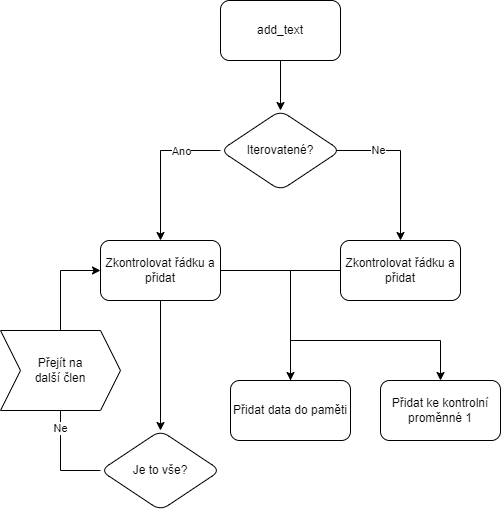

The diagram above was exported from draw.io. Its source (the exported page's mxGraphModel, read from the mxfile embedded in the PNG):
<mxGraphModel dx="1399" dy="738" grid="1" gridSize="10" guides="1" tooltips="1" connect="1" arrows="1" fold="1" page="1" pageScale="1" pageWidth="850" pageHeight="1100" math="0" shadow="0">
  <root>
    <mxCell id="0" />
    <mxCell id="1" parent="0" />
    <mxCell id="b7pT5G6AR9X9ho6n_Ctr-16" style="edgeStyle=orthogonalEdgeStyle;rounded=0;orthogonalLoop=1;jettySize=auto;html=1;entryX=0.5;entryY=0;entryDx=0;entryDy=0;" parent="1" source="b7pT5G6AR9X9ho6n_Ctr-1" target="b7pT5G6AR9X9ho6n_Ctr-15" edge="1">
      <mxGeometry relative="1" as="geometry" />
    </mxCell>
    <mxCell id="b7pT5G6AR9X9ho6n_Ctr-1" value="add_text" style="rounded=1;whiteSpace=wrap;html=1;" parent="1" vertex="1">
      <mxGeometry x="250" y="110" width="120" height="60" as="geometry" />
    </mxCell>
    <mxCell id="b7pT5G6AR9X9ho6n_Ctr-14" value="" style="edgeStyle=orthogonalEdgeStyle;rounded=0;orthogonalLoop=1;jettySize=auto;html=1;" parent="1" source="b7pT5G6AR9X9ho6n_Ctr-3" target="b7pT5G6AR9X9ho6n_Ctr-13" edge="1">
      <mxGeometry relative="1" as="geometry" />
    </mxCell>
    <mxCell id="b7pT5G6AR9X9ho6n_Ctr-21" style="edgeStyle=orthogonalEdgeStyle;rounded=0;orthogonalLoop=1;jettySize=auto;html=1;exitX=1;exitY=0.5;exitDx=0;exitDy=0;entryX=0.5;entryY=0;entryDx=0;entryDy=0;" parent="1" source="b7pT5G6AR9X9ho6n_Ctr-3" edge="1">
      <mxGeometry relative="1" as="geometry">
        <mxPoint x="320" y="520" as="targetPoint" />
      </mxGeometry>
    </mxCell>
    <mxCell id="b7pT5G6AR9X9ho6n_Ctr-3" value="Zkontrolovat řádku a přidat" style="rounded=1;whiteSpace=wrap;html=1;" parent="1" vertex="1">
      <mxGeometry x="130" y="350" width="120" height="60" as="geometry" />
    </mxCell>
    <mxCell id="b7pT5G6AR9X9ho6n_Ctr-20" style="edgeStyle=orthogonalEdgeStyle;rounded=0;orthogonalLoop=1;jettySize=auto;html=1;entryX=0.5;entryY=0;entryDx=0;entryDy=0;" parent="1" source="b7pT5G6AR9X9ho6n_Ctr-4" target="b7pT5G6AR9X9ho6n_Ctr-27" edge="1">
      <mxGeometry relative="1" as="geometry">
        <mxPoint x="320" y="520" as="targetPoint" />
        <Array as="points">
          <mxPoint x="320" y="380" />
        </Array>
      </mxGeometry>
    </mxCell>
    <mxCell id="b7pT5G6AR9X9ho6n_Ctr-4" value="Zkontrolovat řádku a přidat" style="rounded=1;whiteSpace=wrap;html=1;" parent="1" vertex="1">
      <mxGeometry x="370" y="350" width="120" height="60" as="geometry" />
    </mxCell>
    <mxCell id="b7pT5G6AR9X9ho6n_Ctr-5" value="" style="endArrow=classic;html=1;rounded=0;entryX=0.5;entryY=0;entryDx=0;entryDy=0;" parent="1" target="b7pT5G6AR9X9ho6n_Ctr-4" edge="1">
      <mxGeometry width="50" height="50" relative="1" as="geometry">
        <mxPoint x="360" y="260" as="sourcePoint" />
        <mxPoint x="630" y="360" as="targetPoint" />
        <Array as="points">
          <mxPoint x="430" y="260" />
        </Array>
      </mxGeometry>
    </mxCell>
    <mxCell id="b7pT5G6AR9X9ho6n_Ctr-10" value="Ne" style="edgeLabel;html=1;align=center;verticalAlign=middle;resizable=0;points=[];" parent="b7pT5G6AR9X9ho6n_Ctr-5" vertex="1" connectable="0">
      <mxGeometry x="-0.4133" y="1" relative="1" as="geometry">
        <mxPoint as="offset" />
      </mxGeometry>
    </mxCell>
    <mxCell id="b7pT5G6AR9X9ho6n_Ctr-6" value="" style="endArrow=classic;html=1;rounded=0;exitX=0;exitY=0.5;exitDx=0;exitDy=0;entryX=0.5;entryY=0;entryDx=0;entryDy=0;" parent="1" source="b7pT5G6AR9X9ho6n_Ctr-15" target="b7pT5G6AR9X9ho6n_Ctr-3" edge="1">
      <mxGeometry width="50" height="50" relative="1" as="geometry">
        <mxPoint x="250" y="260" as="sourcePoint" />
        <mxPoint x="630" y="360" as="targetPoint" />
        <Array as="points">
          <mxPoint x="190" y="260" />
        </Array>
      </mxGeometry>
    </mxCell>
    <mxCell id="b7pT5G6AR9X9ho6n_Ctr-11" value="Ano&lt;br&gt;" style="edgeLabel;html=1;align=center;verticalAlign=middle;resizable=0;points=[];" parent="b7pT5G6AR9X9ho6n_Ctr-6" vertex="1" connectable="0">
      <mxGeometry x="-0.7867" relative="1" as="geometry">
        <mxPoint x="-24" as="offset" />
      </mxGeometry>
    </mxCell>
    <mxCell id="b7pT5G6AR9X9ho6n_Ctr-17" style="edgeStyle=orthogonalEdgeStyle;rounded=0;orthogonalLoop=1;jettySize=auto;html=1;entryX=0;entryY=0.5;entryDx=0;entryDy=0;" parent="1" source="b7pT5G6AR9X9ho6n_Ctr-13" target="b7pT5G6AR9X9ho6n_Ctr-3" edge="1">
      <mxGeometry relative="1" as="geometry">
        <mxPoint x="80" y="380" as="targetPoint" />
        <Array as="points">
          <mxPoint x="90" y="580" />
          <mxPoint x="90" y="380" />
        </Array>
      </mxGeometry>
    </mxCell>
    <mxCell id="b7pT5G6AR9X9ho6n_Ctr-18" value="Ne" style="edgeLabel;html=1;align=center;verticalAlign=middle;resizable=0;points=[];" parent="b7pT5G6AR9X9ho6n_Ctr-17" vertex="1" connectable="0">
      <mxGeometry x="-0.4091" y="1" relative="1" as="geometry">
        <mxPoint as="offset" />
      </mxGeometry>
    </mxCell>
    <mxCell id="b7pT5G6AR9X9ho6n_Ctr-13" value="Je to vše?" style="rhombus;whiteSpace=wrap;html=1;rounded=1;" parent="1" vertex="1">
      <mxGeometry x="130" y="540" width="120" height="80" as="geometry" />
    </mxCell>
    <mxCell id="b7pT5G6AR9X9ho6n_Ctr-15" value="Iterovatené?" style="rhombus;whiteSpace=wrap;html=1;rounded=1;" parent="1" vertex="1">
      <mxGeometry x="250" y="220" width="120" height="80" as="geometry" />
    </mxCell>
    <mxCell id="b7pT5G6AR9X9ho6n_Ctr-23" value="Přejít na &lt;br&gt;další člen" style="shape=step;perimeter=stepPerimeter;whiteSpace=wrap;html=1;fixedSize=1;" parent="1" vertex="1">
      <mxGeometry x="30" y="440" width="120" height="80" as="geometry" />
    </mxCell>
    <mxCell id="b7pT5G6AR9X9ho6n_Ctr-24" value="" style="endArrow=classic;html=1;rounded=0;entryX=0.5;entryY=0;entryDx=0;entryDy=0;" parent="1" target="b7pT5G6AR9X9ho6n_Ctr-28" edge="1">
      <mxGeometry width="50" height="50" relative="1" as="geometry">
        <mxPoint x="320" y="450" as="sourcePoint" />
        <mxPoint x="400" y="450" as="targetPoint" />
        <Array as="points">
          <mxPoint x="470" y="450" />
        </Array>
      </mxGeometry>
    </mxCell>
    <mxCell id="b7pT5G6AR9X9ho6n_Ctr-27" value="Přidat data do paměti" style="rounded=1;whiteSpace=wrap;html=1;" parent="1" vertex="1">
      <mxGeometry x="260" y="490" width="120" height="60" as="geometry" />
    </mxCell>
    <mxCell id="b7pT5G6AR9X9ho6n_Ctr-28" value="Přidat ke kontrolní&lt;br&gt;proměnné 1" style="rounded=1;whiteSpace=wrap;html=1;" parent="1" vertex="1">
      <mxGeometry x="410" y="490" width="120" height="60" as="geometry" />
    </mxCell>
  </root>
</mxGraphModel>